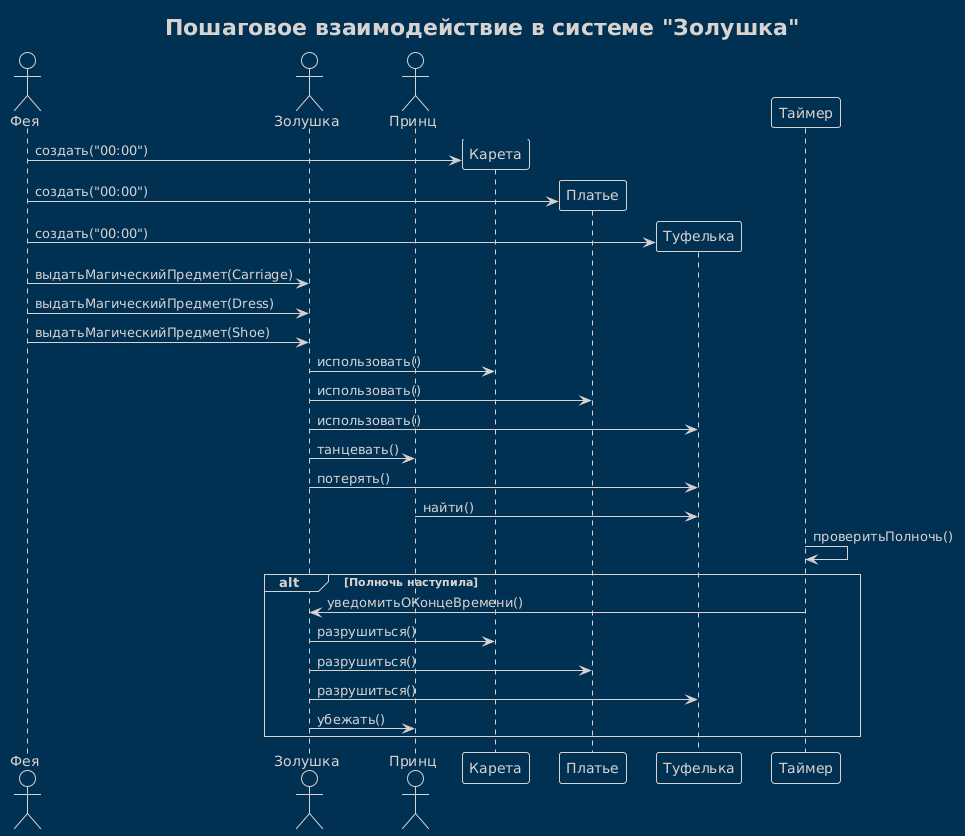

The diagram above was rendered by PlantUML. Its source (embedded in the PNG):
@startuml
!theme blueprint
title Пошаговое взаимодействие в системе "Золушка"

actor "Фея" as F
actor "Золушка" as C
actor "Принц" as P
participant "Карета" as Carriage
participant "Платье" as Dress
participant "Туфелька" as Shoe
participant "Таймер" as Timer

' 1. Фея выдает магические предметы
F -> Carriage ** : создать("00:00")
F -> Dress ** : создать("00:00")
F -> Shoe ** : создать("00:00")

F -> C : выдатьМагическийПредмет(Carriage)
F -> C : выдатьМагическийПредмет(Dress)
F -> C : выдатьМагическийПредмет(Shoe)

' 2. Золушка использует предметы
C -> Carriage : использовать()
C -> Dress : использовать()
C -> Shoe : использовать()

' 3. Золушка на балу
C -> P : танцевать()

' 4. Потеря туфельки
C -> Shoe : потерять()
P -> Shoe : найти()

' 5. Таймер отслеживает время
Timer -> Timer : проверитьПолночь()
alt Полночь наступила
    Timer -> C : уведомитьОКонцеВремени()
    C -> Carriage : разрушиться()
    C -> Dress : разрушиться()
    C -> Shoe : разрушиться()
    C -> P : убежать()
end
@enduml